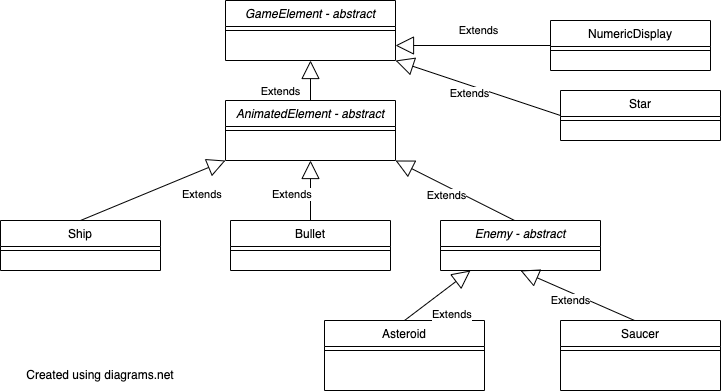

The diagram above was exported from draw.io. Its source (the exported page's mxGraphModel, read from the mxfile embedded in the PNG):
<mxGraphModel dx="786" dy="489" grid="1" gridSize="10" guides="1" tooltips="1" connect="1" arrows="1" fold="1" page="1" pageScale="1" pageWidth="827" pageHeight="1169" math="0" shadow="0">
  <root>
    <mxCell id="WIyWlLk6GJQsqaUBKTNV-0" />
    <mxCell id="WIyWlLk6GJQsqaUBKTNV-1" parent="WIyWlLk6GJQsqaUBKTNV-0" />
    <mxCell id="zkfFHV4jXpPFQw0GAbJ--0" value="AnimatedElement - abstract" style="swimlane;fontStyle=2;align=center;verticalAlign=top;childLayout=stackLayout;horizontal=1;startSize=26;horizontalStack=0;resizeParent=1;resizeLast=0;collapsible=1;marginBottom=0;rounded=0;shadow=0;strokeWidth=1;" parent="WIyWlLk6GJQsqaUBKTNV-1" vertex="1">
      <mxGeometry x="235" y="280" width="170" height="60" as="geometry">
        <mxRectangle x="230" y="140" width="160" height="26" as="alternateBounds" />
      </mxGeometry>
    </mxCell>
    <mxCell id="zkfFHV4jXpPFQw0GAbJ--4" value="" style="line;html=1;strokeWidth=1;align=left;verticalAlign=middle;spacingTop=-1;spacingLeft=3;spacingRight=3;rotatable=0;labelPosition=right;points=[];portConstraint=eastwest;" parent="zkfFHV4jXpPFQw0GAbJ--0" vertex="1">
      <mxGeometry y="26" width="170" height="8" as="geometry" />
    </mxCell>
    <mxCell id="zkfFHV4jXpPFQw0GAbJ--6" value="Ship" style="swimlane;fontStyle=0;align=center;verticalAlign=top;childLayout=stackLayout;horizontal=1;startSize=26;horizontalStack=0;resizeParent=1;resizeLast=0;collapsible=1;marginBottom=0;rounded=0;shadow=0;strokeWidth=1;" parent="WIyWlLk6GJQsqaUBKTNV-1" vertex="1">
      <mxGeometry x="10" y="400" width="160" height="50" as="geometry">
        <mxRectangle x="130" y="380" width="160" height="26" as="alternateBounds" />
      </mxGeometry>
    </mxCell>
    <mxCell id="zkfFHV4jXpPFQw0GAbJ--9" value="" style="line;html=1;strokeWidth=1;align=left;verticalAlign=middle;spacingTop=-1;spacingLeft=3;spacingRight=3;rotatable=0;labelPosition=right;points=[];portConstraint=eastwest;" parent="zkfFHV4jXpPFQw0GAbJ--6" vertex="1">
      <mxGeometry y="26" width="160" height="8" as="geometry" />
    </mxCell>
    <mxCell id="zkfFHV4jXpPFQw0GAbJ--13" value="Bullet" style="swimlane;fontStyle=0;align=center;verticalAlign=top;childLayout=stackLayout;horizontal=1;startSize=26;horizontalStack=0;resizeParent=1;resizeLast=0;collapsible=1;marginBottom=0;rounded=0;shadow=0;strokeWidth=1;" parent="WIyWlLk6GJQsqaUBKTNV-1" vertex="1">
      <mxGeometry x="240" y="400" width="160" height="50" as="geometry">
        <mxRectangle x="340" y="380" width="170" height="26" as="alternateBounds" />
      </mxGeometry>
    </mxCell>
    <mxCell id="zkfFHV4jXpPFQw0GAbJ--15" value="" style="line;html=1;strokeWidth=1;align=left;verticalAlign=middle;spacingTop=-1;spacingLeft=3;spacingRight=3;rotatable=0;labelPosition=right;points=[];portConstraint=eastwest;" parent="zkfFHV4jXpPFQw0GAbJ--13" vertex="1">
      <mxGeometry y="26" width="160" height="8" as="geometry" />
    </mxCell>
    <mxCell id="X1gRdIywSgQKQZOdrfto-13" value="Enemy - abstract" style="swimlane;fontStyle=2;align=center;verticalAlign=top;childLayout=stackLayout;horizontal=1;startSize=26;horizontalStack=0;resizeParent=1;resizeLast=0;collapsible=1;marginBottom=0;rounded=0;shadow=0;strokeWidth=1;" parent="WIyWlLk6GJQsqaUBKTNV-1" vertex="1">
      <mxGeometry x="450" y="400" width="160" height="50" as="geometry">
        <mxRectangle x="340" y="380" width="170" height="26" as="alternateBounds" />
      </mxGeometry>
    </mxCell>
    <mxCell id="X1gRdIywSgQKQZOdrfto-15" value="" style="line;html=1;strokeWidth=1;align=left;verticalAlign=middle;spacingTop=-1;spacingLeft=3;spacingRight=3;rotatable=0;labelPosition=right;points=[];portConstraint=eastwest;" parent="X1gRdIywSgQKQZOdrfto-13" vertex="1">
      <mxGeometry y="26" width="160" height="8" as="geometry" />
    </mxCell>
    <mxCell id="X1gRdIywSgQKQZOdrfto-19" value="Extends" style="endArrow=block;endSize=16;endFill=0;html=1;rounded=0;exitX=0.463;exitY=0;exitDx=0;exitDy=0;exitPerimeter=0;entryX=1;entryY=1;entryDx=0;entryDy=0;" parent="WIyWlLk6GJQsqaUBKTNV-1" source="X1gRdIywSgQKQZOdrfto-13" target="zkfFHV4jXpPFQw0GAbJ--0" edge="1">
      <mxGeometry x="0.0726" y="8" width="160" relative="1" as="geometry">
        <mxPoint x="507" y="423" as="sourcePoint" />
        <mxPoint x="370" y="340" as="targetPoint" />
        <mxPoint as="offset" />
      </mxGeometry>
    </mxCell>
    <mxCell id="X1gRdIywSgQKQZOdrfto-21" value="" style="endArrow=block;endSize=16;endFill=0;html=1;rounded=0;exitX=0.5;exitY=0;exitDx=0;exitDy=0;entryX=0.5;entryY=1;entryDx=0;entryDy=0;" parent="WIyWlLk6GJQsqaUBKTNV-1" source="zkfFHV4jXpPFQw0GAbJ--13" target="zkfFHV4jXpPFQw0GAbJ--0" edge="1">
      <mxGeometry x="1" y="248" width="160" relative="1" as="geometry">
        <mxPoint x="400" y="430" as="sourcePoint" />
        <mxPoint x="360" y="390" as="targetPoint" />
        <mxPoint x="190" y="88" as="offset" />
      </mxGeometry>
    </mxCell>
    <mxCell id="X1gRdIywSgQKQZOdrfto-22" value="" style="endArrow=block;endSize=16;endFill=0;html=1;rounded=0;exitX=0.5;exitY=0;exitDx=0;exitDy=0;entryX=0;entryY=1;entryDx=0;entryDy=0;" parent="WIyWlLk6GJQsqaUBKTNV-1" source="zkfFHV4jXpPFQw0GAbJ--6" target="zkfFHV4jXpPFQw0GAbJ--0" edge="1">
      <mxGeometry x="1" y="248" width="160" relative="1" as="geometry">
        <mxPoint x="410" y="440" as="sourcePoint" />
        <mxPoint x="240" y="350" as="targetPoint" />
        <mxPoint x="190" y="88" as="offset" />
      </mxGeometry>
    </mxCell>
    <mxCell id="X1gRdIywSgQKQZOdrfto-25" value="&lt;meta charset=&quot;utf-8&quot;&gt;&lt;span style=&quot;color: rgb(0, 0, 0); font-family: Helvetica; font-size: 11px; font-style: normal; font-variant-ligatures: normal; font-variant-caps: normal; font-weight: 400; letter-spacing: normal; orphans: 2; text-align: center; text-indent: 0px; text-transform: none; widows: 2; word-spacing: 0px; -webkit-text-stroke-width: 0px; background-color: rgb(255, 255, 255); text-decoration-thickness: initial; text-decoration-style: initial; text-decoration-color: initial; float: none; display: inline !important;&quot;&gt;Extends&lt;/span&gt;" style="text;whiteSpace=wrap;html=1;" parent="WIyWlLk6GJQsqaUBKTNV-1" vertex="1">
      <mxGeometry x="190" y="360" width="40" height="20" as="geometry" />
    </mxCell>
    <mxCell id="X1gRdIywSgQKQZOdrfto-26" value="&lt;meta charset=&quot;utf-8&quot;&gt;&lt;span style=&quot;color: rgb(0, 0, 0); font-family: Helvetica; font-size: 11px; font-style: normal; font-variant-ligatures: normal; font-variant-caps: normal; font-weight: 400; letter-spacing: normal; orphans: 2; text-align: center; text-indent: 0px; text-transform: none; widows: 2; word-spacing: 0px; -webkit-text-stroke-width: 0px; background-color: rgb(255, 255, 255); text-decoration-thickness: initial; text-decoration-style: initial; text-decoration-color: initial; float: none; display: inline !important;&quot;&gt;Extends&lt;/span&gt;" style="text;whiteSpace=wrap;html=1;" parent="WIyWlLk6GJQsqaUBKTNV-1" vertex="1">
      <mxGeometry x="280" y="360" width="40" height="20" as="geometry" />
    </mxCell>
    <mxCell id="X1gRdIywSgQKQZOdrfto-35" value="Asteroid" style="swimlane;fontStyle=0;align=center;verticalAlign=top;childLayout=stackLayout;horizontal=1;startSize=26;horizontalStack=0;resizeParent=1;resizeLast=0;collapsible=1;marginBottom=0;rounded=0;shadow=0;strokeWidth=1;" parent="WIyWlLk6GJQsqaUBKTNV-1" vertex="1">
      <mxGeometry x="334" y="500" width="160" height="70" as="geometry">
        <mxRectangle x="340" y="380" width="170" height="26" as="alternateBounds" />
      </mxGeometry>
    </mxCell>
    <mxCell id="X1gRdIywSgQKQZOdrfto-36" value="" style="line;html=1;strokeWidth=1;align=left;verticalAlign=middle;spacingTop=-1;spacingLeft=3;spacingRight=3;rotatable=0;labelPosition=right;points=[];portConstraint=eastwest;" parent="X1gRdIywSgQKQZOdrfto-35" vertex="1">
      <mxGeometry y="26" width="160" height="8" as="geometry" />
    </mxCell>
    <mxCell id="X1gRdIywSgQKQZOdrfto-37" value="Saucer" style="swimlane;fontStyle=0;align=center;verticalAlign=top;childLayout=stackLayout;horizontal=1;startSize=26;horizontalStack=0;resizeParent=1;resizeLast=0;collapsible=1;marginBottom=0;rounded=0;shadow=0;strokeWidth=1;" parent="WIyWlLk6GJQsqaUBKTNV-1" vertex="1">
      <mxGeometry x="570" y="500" width="160" height="70" as="geometry">
        <mxRectangle x="340" y="380" width="170" height="26" as="alternateBounds" />
      </mxGeometry>
    </mxCell>
    <mxCell id="X1gRdIywSgQKQZOdrfto-38" value="" style="line;html=1;strokeWidth=1;align=left;verticalAlign=middle;spacingTop=-1;spacingLeft=3;spacingRight=3;rotatable=0;labelPosition=right;points=[];portConstraint=eastwest;" parent="X1gRdIywSgQKQZOdrfto-37" vertex="1">
      <mxGeometry y="26" width="160" height="8" as="geometry" />
    </mxCell>
    <mxCell id="X1gRdIywSgQKQZOdrfto-39" value="Extends" style="endArrow=block;endSize=16;endFill=0;html=1;rounded=0;exitX=0.463;exitY=0;exitDx=0;exitDy=0;exitPerimeter=0;" parent="WIyWlLk6GJQsqaUBKTNV-1" source="X1gRdIywSgQKQZOdrfto-37" edge="1">
      <mxGeometry x="0.0726" y="8" width="160" relative="1" as="geometry">
        <mxPoint x="617" y="563" as="sourcePoint" />
        <mxPoint x="530" y="450" as="targetPoint" />
        <mxPoint as="offset" />
      </mxGeometry>
    </mxCell>
    <mxCell id="X1gRdIywSgQKQZOdrfto-40" value="&lt;meta charset=&quot;utf-8&quot;&gt;&lt;span style=&quot;color: rgb(0, 0, 0); font-family: Helvetica; font-size: 11px; font-style: normal; font-variant-ligatures: normal; font-variant-caps: normal; font-weight: 400; letter-spacing: normal; orphans: 2; text-align: center; text-indent: 0px; text-transform: none; widows: 2; word-spacing: 0px; -webkit-text-stroke-width: 0px; background-color: rgb(255, 255, 255); text-decoration-thickness: initial; text-decoration-style: initial; text-decoration-color: initial; float: none; display: inline !important;&quot;&gt;Extends&lt;/span&gt;" style="text;whiteSpace=wrap;html=1;" parent="WIyWlLk6GJQsqaUBKTNV-1" vertex="1">
      <mxGeometry x="440" y="480" width="40" height="20" as="geometry" />
    </mxCell>
    <mxCell id="X1gRdIywSgQKQZOdrfto-41" value="" style="endArrow=block;endSize=16;endFill=0;html=1;rounded=0;exitX=0.5;exitY=0;exitDx=0;exitDy=0;" parent="WIyWlLk6GJQsqaUBKTNV-1" source="X1gRdIywSgQKQZOdrfto-35" edge="1">
      <mxGeometry x="1" y="248" width="160" relative="1" as="geometry">
        <mxPoint x="330" y="400" as="sourcePoint" />
        <mxPoint x="480" y="450" as="targetPoint" />
        <mxPoint x="190" y="88" as="offset" />
      </mxGeometry>
    </mxCell>
    <mxCell id="X1gRdIywSgQKQZOdrfto-42" value="GameElement - abstract" style="swimlane;fontStyle=2;align=center;verticalAlign=top;childLayout=stackLayout;horizontal=1;startSize=26;horizontalStack=0;resizeParent=1;resizeLast=0;collapsible=1;marginBottom=0;rounded=0;shadow=0;strokeWidth=1;" parent="WIyWlLk6GJQsqaUBKTNV-1" vertex="1">
      <mxGeometry x="235" y="180" width="170" height="60" as="geometry">
        <mxRectangle x="230" y="140" width="160" height="26" as="alternateBounds" />
      </mxGeometry>
    </mxCell>
    <mxCell id="X1gRdIywSgQKQZOdrfto-43" value="" style="line;html=1;strokeWidth=1;align=left;verticalAlign=middle;spacingTop=-1;spacingLeft=3;spacingRight=3;rotatable=0;labelPosition=right;points=[];portConstraint=eastwest;" parent="X1gRdIywSgQKQZOdrfto-42" vertex="1">
      <mxGeometry y="26" width="170" height="8" as="geometry" />
    </mxCell>
    <mxCell id="X1gRdIywSgQKQZOdrfto-44" value="Extends" style="endArrow=block;endSize=16;endFill=0;html=1;rounded=0;exitX=0.5;exitY=0;exitDx=0;exitDy=0;" parent="WIyWlLk6GJQsqaUBKTNV-1" source="zkfFHV4jXpPFQw0GAbJ--0" edge="1">
      <mxGeometry x="-0.55" y="30" width="160" relative="1" as="geometry">
        <mxPoint x="320" y="271" as="sourcePoint" />
        <mxPoint x="320" y="240" as="targetPoint" />
        <mxPoint as="offset" />
      </mxGeometry>
    </mxCell>
    <mxCell id="X1gRdIywSgQKQZOdrfto-45" value="NumericDisplay" style="swimlane;fontStyle=0;align=center;verticalAlign=top;childLayout=stackLayout;horizontal=1;startSize=26;horizontalStack=0;resizeParent=1;resizeLast=0;collapsible=1;marginBottom=0;rounded=0;shadow=0;strokeWidth=1;" parent="WIyWlLk6GJQsqaUBKTNV-1" vertex="1">
      <mxGeometry x="560" y="200" width="160" height="50" as="geometry">
        <mxRectangle x="340" y="380" width="170" height="26" as="alternateBounds" />
      </mxGeometry>
    </mxCell>
    <mxCell id="X1gRdIywSgQKQZOdrfto-46" value="" style="line;html=1;strokeWidth=1;align=left;verticalAlign=middle;spacingTop=-1;spacingLeft=3;spacingRight=3;rotatable=0;labelPosition=right;points=[];portConstraint=eastwest;" parent="X1gRdIywSgQKQZOdrfto-45" vertex="1">
      <mxGeometry y="26" width="160" height="8" as="geometry" />
    </mxCell>
    <mxCell id="X1gRdIywSgQKQZOdrfto-47" value="Extends" style="endArrow=block;endSize=16;endFill=0;html=1;rounded=0;exitX=0;exitY=0.5;exitDx=0;exitDy=0;entryX=1;entryY=0.75;entryDx=0;entryDy=0;" parent="WIyWlLk6GJQsqaUBKTNV-1" source="X1gRdIywSgQKQZOdrfto-45" target="X1gRdIywSgQKQZOdrfto-42" edge="1">
      <mxGeometry x="-0.0769" y="-15" width="160" relative="1" as="geometry">
        <mxPoint x="637" y="183" as="sourcePoint" />
        <mxPoint x="405" y="160" as="targetPoint" />
        <mxPoint as="offset" />
      </mxGeometry>
    </mxCell>
    <mxCell id="X1gRdIywSgQKQZOdrfto-48" value="Star" style="swimlane;fontStyle=0;align=center;verticalAlign=top;childLayout=stackLayout;horizontal=1;startSize=26;horizontalStack=0;resizeParent=1;resizeLast=0;collapsible=1;marginBottom=0;rounded=0;shadow=0;strokeWidth=1;" parent="WIyWlLk6GJQsqaUBKTNV-1" vertex="1">
      <mxGeometry x="570" y="270" width="160" height="50" as="geometry">
        <mxRectangle x="340" y="380" width="170" height="26" as="alternateBounds" />
      </mxGeometry>
    </mxCell>
    <mxCell id="X1gRdIywSgQKQZOdrfto-49" value="" style="line;html=1;strokeWidth=1;align=left;verticalAlign=middle;spacingTop=-1;spacingLeft=3;spacingRight=3;rotatable=0;labelPosition=right;points=[];portConstraint=eastwest;" parent="X1gRdIywSgQKQZOdrfto-48" vertex="1">
      <mxGeometry y="26" width="160" height="8" as="geometry" />
    </mxCell>
    <mxCell id="X1gRdIywSgQKQZOdrfto-50" value="Extends" style="endArrow=block;endSize=16;endFill=0;html=1;rounded=0;exitX=0;exitY=0.5;exitDx=0;exitDy=0;entryX=1;entryY=1;entryDx=0;entryDy=0;" parent="WIyWlLk6GJQsqaUBKTNV-1" source="X1gRdIywSgQKQZOdrfto-48" target="X1gRdIywSgQKQZOdrfto-42" edge="1">
      <mxGeometry x="0.0726" y="8" width="160" relative="1" as="geometry">
        <mxPoint x="637" y="263" as="sourcePoint" />
        <mxPoint x="405" y="275" as="targetPoint" />
        <mxPoint as="offset" />
      </mxGeometry>
    </mxCell>
    <mxCell id="ZnlTXRuno6F266kcTDlN-0" value="Created using diagrams.net" style="text;html=1;strokeColor=none;fillColor=none;align=center;verticalAlign=middle;whiteSpace=wrap;rounded=0;" vertex="1" parent="WIyWlLk6GJQsqaUBKTNV-1">
      <mxGeometry x="30" y="540" width="160" height="30" as="geometry" />
    </mxCell>
  </root>
</mxGraphModel>